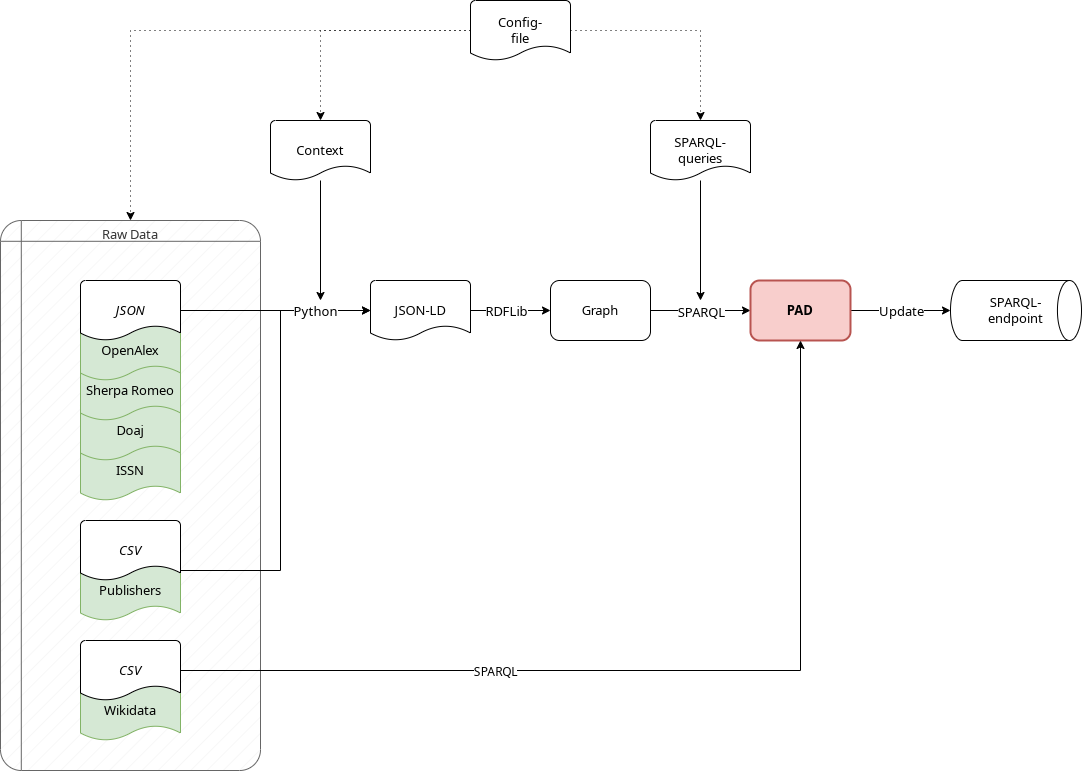

The diagram above was exported from draw.io. Its source (the exported page's mxGraphModel, read from the mxfile embedded in the PNG):
<mxGraphModel dx="1760" dy="889" grid="1" gridSize="10" guides="1" tooltips="1" connect="1" arrows="1" fold="1" page="0" pageScale="1" pageWidth="827" pageHeight="1169" math="0" shadow="0">
  <root>
    <mxCell id="c2gxaEiidWVU3qyEdAq_-0" />
    <mxCell id="c2gxaEiidWVU3qyEdAq_-1" parent="c2gxaEiidWVU3qyEdAq_-0" />
    <mxCell id="c2gxaEiidWVU3qyEdAq_-2" value="&lt;div style=&quot;font-size: 13px;&quot;&gt;&lt;span style=&quot;background-color: initial; font-size: 13px;&quot;&gt;Raw Data&lt;/span&gt;&lt;/div&gt;" style="shape=internalStorage;whiteSpace=wrap;html=1;dx=15;dy=15;rounded=1;arcSize=8;strokeWidth=1;fontFamily=Helvetica;fontSize=13;align=center;verticalAlign=top;fillColor=#f5f5f5;fillStyle=hatch;strokeColor=#666666;fontColor=#333333;fontStyle=0" parent="c2gxaEiidWVU3qyEdAq_-1" vertex="1">
      <mxGeometry x="-110" y="220" width="260" height="550" as="geometry" />
    </mxCell>
    <mxCell id="c2gxaEiidWVU3qyEdAq_-3" value="Publishers" style="strokeWidth=1;html=1;shape=mxgraph.flowchart.document2;whiteSpace=wrap;size=0.25;fontFamily=Helvetica;fontSize=13;fontStyle=0;fillColor=#d5e8d4;strokeColor=#82b366;" parent="c2gxaEiidWVU3qyEdAq_-1" vertex="1">
      <mxGeometry x="-30" y="560" width="100" height="60" as="geometry" />
    </mxCell>
    <mxCell id="c2gxaEiidWVU3qyEdAq_-6" style="edgeStyle=orthogonalEdgeStyle;rounded=0;orthogonalLoop=1;jettySize=auto;html=1;fontFamily=Helvetica;fontSize=13;fontStyle=0" parent="c2gxaEiidWVU3qyEdAq_-1" source="c2gxaEiidWVU3qyEdAq_-7" edge="1">
      <mxGeometry relative="1" as="geometry">
        <mxPoint x="210" y="300" as="targetPoint" />
      </mxGeometry>
    </mxCell>
    <mxCell id="c2gxaEiidWVU3qyEdAq_-7" value="Context" style="strokeWidth=1;html=1;shape=mxgraph.flowchart.document2;whiteSpace=wrap;size=0.25;fontFamily=Helvetica;fontSize=13;fontStyle=0" parent="c2gxaEiidWVU3qyEdAq_-1" vertex="1">
      <mxGeometry x="160" y="120" width="100" height="60" as="geometry" />
    </mxCell>
    <mxCell id="c2gxaEiidWVU3qyEdAq_-8" style="edgeStyle=orthogonalEdgeStyle;rounded=0;orthogonalLoop=1;jettySize=auto;html=1;fontFamily=Helvetica;fontSize=13;fontStyle=0" parent="c2gxaEiidWVU3qyEdAq_-1" source="c2gxaEiidWVU3qyEdAq_-10" target="c2gxaEiidWVU3qyEdAq_-13" edge="1">
      <mxGeometry relative="1" as="geometry" />
    </mxCell>
    <mxCell id="c2gxaEiidWVU3qyEdAq_-9" value="RDFLib" style="edgeLabel;html=1;align=center;verticalAlign=middle;resizable=0;points=[];fontSize=13;fontFamily=Helvetica;fontStyle=0" parent="c2gxaEiidWVU3qyEdAq_-8" vertex="1" connectable="0">
      <mxGeometry x="-0.1929" y="2" relative="1" as="geometry">
        <mxPoint x="3" y="2" as="offset" />
      </mxGeometry>
    </mxCell>
    <mxCell id="c2gxaEiidWVU3qyEdAq_-10" value="JSON-LD" style="strokeWidth=1;html=1;shape=mxgraph.flowchart.document2;whiteSpace=wrap;size=0.25;fontFamily=Helvetica;fontSize=13;fontStyle=0" parent="c2gxaEiidWVU3qyEdAq_-1" vertex="1">
      <mxGeometry x="260" y="280" width="100" height="60" as="geometry" />
    </mxCell>
    <mxCell id="c2gxaEiidWVU3qyEdAq_-11" style="edgeStyle=orthogonalEdgeStyle;rounded=0;orthogonalLoop=1;jettySize=auto;html=1;fontFamily=Helvetica;fontSize=13;fontStyle=0" parent="c2gxaEiidWVU3qyEdAq_-1" source="c2gxaEiidWVU3qyEdAq_-13" target="c2gxaEiidWVU3qyEdAq_-24" edge="1">
      <mxGeometry relative="1" as="geometry" />
    </mxCell>
    <mxCell id="c2gxaEiidWVU3qyEdAq_-12" value="SPARQL" style="edgeLabel;html=1;align=center;verticalAlign=middle;resizable=0;points=[];fontSize=13;fontFamily=Helvetica;fontStyle=0" parent="c2gxaEiidWVU3qyEdAq_-11" vertex="1" connectable="0">
      <mxGeometry x="0.2047" y="-2" relative="1" as="geometry">
        <mxPoint x="-10" y="-1" as="offset" />
      </mxGeometry>
    </mxCell>
    <mxCell id="c2gxaEiidWVU3qyEdAq_-13" value="Graph" style="rounded=1;whiteSpace=wrap;html=1;fontFamily=Helvetica;fontSize=13;strokeWidth=1;fontStyle=0" parent="c2gxaEiidWVU3qyEdAq_-1" vertex="1">
      <mxGeometry x="440" y="280" width="100" height="60" as="geometry" />
    </mxCell>
    <mxCell id="c2gxaEiidWVU3qyEdAq_-14" style="edgeStyle=orthogonalEdgeStyle;rounded=0;orthogonalLoop=1;jettySize=auto;html=1;fontFamily=Helvetica;fontSize=13;dashed=1;dashPattern=1 4;fontStyle=0" parent="c2gxaEiidWVU3qyEdAq_-1" source="c2gxaEiidWVU3qyEdAq_-18" target="c2gxaEiidWVU3qyEdAq_-2" edge="1">
      <mxGeometry relative="1" as="geometry" />
    </mxCell>
    <mxCell id="c2gxaEiidWVU3qyEdAq_-16" style="edgeStyle=orthogonalEdgeStyle;rounded=0;orthogonalLoop=1;jettySize=auto;html=1;fontFamily=Helvetica;fontSize=13;dashed=1;dashPattern=1 4;fontStyle=0" parent="c2gxaEiidWVU3qyEdAq_-1" source="c2gxaEiidWVU3qyEdAq_-18" target="c2gxaEiidWVU3qyEdAq_-7" edge="1">
      <mxGeometry relative="1" as="geometry" />
    </mxCell>
    <mxCell id="c2gxaEiidWVU3qyEdAq_-17" style="edgeStyle=orthogonalEdgeStyle;rounded=0;orthogonalLoop=1;jettySize=auto;html=1;fontFamily=Helvetica;fontSize=13;dashed=1;dashPattern=1 4;fontStyle=0" parent="c2gxaEiidWVU3qyEdAq_-1" source="c2gxaEiidWVU3qyEdAq_-18" target="c2gxaEiidWVU3qyEdAq_-19" edge="1">
      <mxGeometry relative="1" as="geometry" />
    </mxCell>
    <mxCell id="c2gxaEiidWVU3qyEdAq_-18" value="Config-&lt;br style=&quot;font-size: 13px;&quot;&gt;file" style="strokeWidth=1;html=1;shape=mxgraph.flowchart.document2;whiteSpace=wrap;size=0.25;fontFamily=Helvetica;fontSize=13;fontStyle=0" parent="c2gxaEiidWVU3qyEdAq_-1" vertex="1">
      <mxGeometry x="360" width="100" height="60" as="geometry" />
    </mxCell>
    <mxCell id="c2gxaEiidWVU3qyEdAq_-19" value="SPARQL-&lt;br style=&quot;font-size: 13px;&quot;&gt;queries" style="strokeWidth=1;html=1;shape=mxgraph.flowchart.document2;whiteSpace=wrap;size=0.25;fontFamily=Helvetica;fontSize=13;fontStyle=0" parent="c2gxaEiidWVU3qyEdAq_-1" vertex="1">
      <mxGeometry x="540" y="120" width="100" height="60" as="geometry" />
    </mxCell>
    <mxCell id="c2gxaEiidWVU3qyEdAq_-20" style="edgeStyle=orthogonalEdgeStyle;rounded=0;orthogonalLoop=1;jettySize=auto;html=1;fontFamily=Helvetica;fontSize=13;fontStyle=0" parent="c2gxaEiidWVU3qyEdAq_-1" source="c2gxaEiidWVU3qyEdAq_-24" target="c2gxaEiidWVU3qyEdAq_-29" edge="1">
      <mxGeometry relative="1" as="geometry" />
    </mxCell>
    <mxCell id="c2gxaEiidWVU3qyEdAq_-21" value="Update" style="edgeLabel;html=1;align=center;verticalAlign=middle;resizable=0;points=[];fontSize=13;fontFamily=Helvetica;fontStyle=0" parent="c2gxaEiidWVU3qyEdAq_-20" vertex="1" connectable="0">
      <mxGeometry x="-0.2467" y="2" relative="1" as="geometry">
        <mxPoint x="12" y="2" as="offset" />
      </mxGeometry>
    </mxCell>
    <mxCell id="c2gxaEiidWVU3qyEdAq_-24" value="PAD" style="rounded=1;whiteSpace=wrap;html=1;fontFamily=Helvetica;fontSize=13;strokeWidth=2;fontStyle=1;fillColor=#f8cecc;strokeColor=#b85450;" parent="c2gxaEiidWVU3qyEdAq_-1" vertex="1">
      <mxGeometry x="640" y="280" width="100" height="60" as="geometry" />
    </mxCell>
    <mxCell id="c2gxaEiidWVU3qyEdAq_-25" style="edgeStyle=orthogonalEdgeStyle;rounded=0;orthogonalLoop=1;jettySize=auto;html=1;fontFamily=Helvetica;fontSize=13;fontStyle=0" parent="c2gxaEiidWVU3qyEdAq_-1" source="c2gxaEiidWVU3qyEdAq_-19" edge="1">
      <mxGeometry relative="1" as="geometry">
        <mxPoint x="590" y="300" as="targetPoint" />
      </mxGeometry>
    </mxCell>
    <mxCell id="c2gxaEiidWVU3qyEdAq_-34" style="edgeStyle=orthogonalEdgeStyle;rounded=0;orthogonalLoop=1;jettySize=auto;html=1;fontFamily=Helvetica;fontSize=13;fontStyle=0" parent="c2gxaEiidWVU3qyEdAq_-1" source="c2gxaEiidWVU3qyEdAq_-36" target="c2gxaEiidWVU3qyEdAq_-10" edge="1">
      <mxGeometry relative="1" as="geometry">
        <Array as="points">
          <mxPoint x="170" y="570" />
          <mxPoint x="170" y="310" />
        </Array>
      </mxGeometry>
    </mxCell>
    <mxCell id="c2gxaEiidWVU3qyEdAq_-36" value="CSV" style="strokeWidth=1;html=1;shape=mxgraph.flowchart.document2;whiteSpace=wrap;size=0.25;fontFamily=Helvetica;fontSize=13;fontStyle=2" parent="c2gxaEiidWVU3qyEdAq_-1" vertex="1">
      <mxGeometry x="-30" y="520" width="100" height="60" as="geometry" />
    </mxCell>
    <mxCell id="c2gxaEiidWVU3qyEdAq_-46" value="ISSN" style="strokeWidth=1;html=1;shape=mxgraph.flowchart.document2;whiteSpace=wrap;size=0.25;fontFamily=Helvetica;fontSize=13;fontStyle=0;fillColor=#d5e8d4;strokeColor=#82b366;" parent="c2gxaEiidWVU3qyEdAq_-1" vertex="1">
      <mxGeometry x="-30" y="440" width="100" height="60" as="geometry" />
    </mxCell>
    <mxCell id="c2gxaEiidWVU3qyEdAq_-47" value="Doaj" style="strokeWidth=1;html=1;shape=mxgraph.flowchart.document2;whiteSpace=wrap;size=0.25;fontFamily=Helvetica;fontSize=13;fontStyle=0;fillColor=#d5e8d4;strokeColor=#82b366;" parent="c2gxaEiidWVU3qyEdAq_-1" vertex="1">
      <mxGeometry x="-30" y="400" width="100" height="60" as="geometry" />
    </mxCell>
    <mxCell id="c2gxaEiidWVU3qyEdAq_-48" value="Sherpa Romeo" style="strokeWidth=1;html=1;shape=mxgraph.flowchart.document2;whiteSpace=wrap;size=0.25;fontFamily=Helvetica;fontSize=13;fontStyle=0;fillColor=#d5e8d4;strokeColor=#82b366;" parent="c2gxaEiidWVU3qyEdAq_-1" vertex="1">
      <mxGeometry x="-30" y="360" width="100" height="60" as="geometry" />
    </mxCell>
    <mxCell id="c2gxaEiidWVU3qyEdAq_-49" value="OpenAlex&lt;span style=&quot;color: rgba(0, 0, 0, 0); font-family: monospace; font-size: 0px; text-align: start;&quot;&gt;%3CmxGraphModel%3E%3Croot%3E%3CmxCell%20id%3D%220%22%2F%3E%3CmxCell%20id%3D%221%22%20parent%3D%220%22%2F%3E%3CmxCell%20id%3D%222%22%20value%3D%22JSON%22%20style%3D%22strokeWidth%3D1%3Bhtml%3D1%3Bshape%3Dmxgraph.flowchart.document2%3BwhiteSpace%3Dwrap%3Bsize%3D0.25%3BfontFamily%3DHelvetica%3BfontSize%3D13%3BfontStyle%3D0%22%20vertex%3D%221%22%20parent%3D%221%22%3E%3CmxGeometry%20x%3D%22-30%22%20y%3D%22280%22%20width%3D%22100%22%20height%3D%2260%22%20as%3D%22geometry%22%2F%3E%3C%2FmxCell%3E%3C%2Froot%3E%3C%2FmxGraphModel%3E&lt;/span&gt;" style="strokeWidth=1;html=1;shape=mxgraph.flowchart.document2;whiteSpace=wrap;size=0.25;fontFamily=Helvetica;fontSize=13;fontStyle=0;fillColor=#d5e8d4;strokeColor=#82b366;" parent="c2gxaEiidWVU3qyEdAq_-1" vertex="1">
      <mxGeometry x="-30" y="320" width="100" height="60" as="geometry" />
    </mxCell>
    <mxCell id="c2gxaEiidWVU3qyEdAq_-50" value="JSON" style="strokeWidth=1;html=1;shape=mxgraph.flowchart.document2;whiteSpace=wrap;size=0.25;fontFamily=Helvetica;fontSize=13;fontStyle=2" parent="c2gxaEiidWVU3qyEdAq_-1" vertex="1">
      <mxGeometry x="-30" y="280" width="100" height="60" as="geometry" />
    </mxCell>
    <mxCell id="ew2tw9DcMwWB9N-YR4_P-0" value="Wikidata" style="strokeWidth=1;html=1;shape=mxgraph.flowchart.document2;whiteSpace=wrap;size=0.25;fontFamily=Helvetica;fontSize=13;fontStyle=0;fillColor=#d5e8d4;strokeColor=#82b366;" vertex="1" parent="c2gxaEiidWVU3qyEdAq_-1">
      <mxGeometry x="-30" y="680" width="100" height="60" as="geometry" />
    </mxCell>
    <mxCell id="ew2tw9DcMwWB9N-YR4_P-2" style="edgeStyle=orthogonalEdgeStyle;rounded=0;orthogonalLoop=1;jettySize=auto;html=1;" edge="1" parent="c2gxaEiidWVU3qyEdAq_-1" source="ew2tw9DcMwWB9N-YR4_P-1" target="c2gxaEiidWVU3qyEdAq_-24">
      <mxGeometry relative="1" as="geometry" />
    </mxCell>
    <mxCell id="ew2tw9DcMwWB9N-YR4_P-3" value="SPARQL" style="edgeLabel;html=1;align=center;verticalAlign=middle;resizable=0;points=[];fontSize=12;" vertex="1" connectable="0" parent="ew2tw9DcMwWB9N-YR4_P-2">
      <mxGeometry x="-0.3387" y="-1" relative="1" as="geometry">
        <mxPoint as="offset" />
      </mxGeometry>
    </mxCell>
    <mxCell id="ew2tw9DcMwWB9N-YR4_P-1" value="CSV" style="strokeWidth=1;html=1;shape=mxgraph.flowchart.document2;whiteSpace=wrap;size=0.25;fontFamily=Helvetica;fontSize=13;fontStyle=2" vertex="1" parent="c2gxaEiidWVU3qyEdAq_-1">
      <mxGeometry x="-30" y="640" width="100" height="60" as="geometry" />
    </mxCell>
    <mxCell id="c2gxaEiidWVU3qyEdAq_-29" value="SPARQL-&lt;br style=&quot;font-size: 13px;&quot;&gt;endpoint" style="strokeWidth=1;html=1;shape=mxgraph.flowchart.direct_data;whiteSpace=wrap;fontFamily=Helvetica;fontSize=13;fillColor=default;fontStyle=0" parent="c2gxaEiidWVU3qyEdAq_-1" vertex="1">
      <mxGeometry x="840" y="280" width="131" height="60" as="geometry" />
    </mxCell>
    <mxCell id="c2gxaEiidWVU3qyEdAq_-4" style="edgeStyle=orthogonalEdgeStyle;rounded=0;orthogonalLoop=1;jettySize=auto;html=1;fontFamily=Helvetica;fontSize=13;fontStyle=0" parent="c2gxaEiidWVU3qyEdAq_-1" source="c2gxaEiidWVU3qyEdAq_-50" target="c2gxaEiidWVU3qyEdAq_-10" edge="1">
      <mxGeometry relative="1" as="geometry" />
    </mxCell>
    <mxCell id="c2gxaEiidWVU3qyEdAq_-5" value="Python" style="edgeLabel;html=1;align=center;verticalAlign=middle;resizable=0;points=[];fontSize=13;fontFamily=Helvetica;fontStyle=0" parent="c2gxaEiidWVU3qyEdAq_-4" vertex="1" connectable="0">
      <mxGeometry x="0.3034" relative="1" as="geometry">
        <mxPoint x="10" as="offset" />
      </mxGeometry>
    </mxCell>
  </root>
</mxGraphModel>